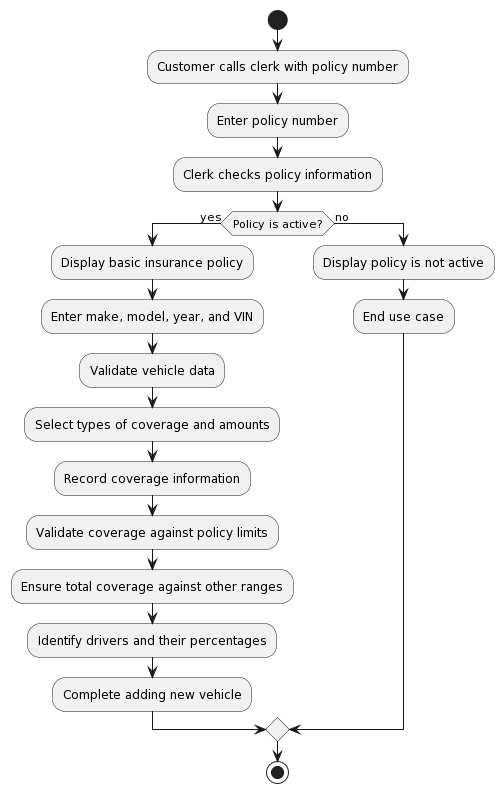

The diagram above was rendered by PlantUML. Its source (embedded in the PNG):
@startuml
start
:Customer calls clerk with policy number;
:Enter policy number;
:Clerk checks policy information;
if (Policy is active?) then (yes)
  :Display basic insurance policy;
  :Enter make, model, year, and VIN;
  :Validate vehicle data;
  :Select types of coverage and amounts;
  :Record coverage information;
  :Validate coverage against policy limits;
  :Ensure total coverage against other ranges;
  :Identify drivers and their percentages;
  :Complete adding new vehicle;
else (no)
  :Display policy is not active;
  :End use case;
endif
stop
@enduml